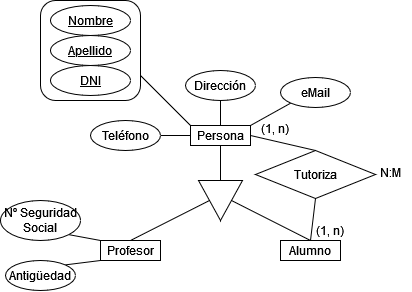

The diagram above was exported from draw.io. Its source (the exported page's mxGraphModel, read from the mxfile embedded in the PNG):
<mxGraphModel dx="723" dy="418" grid="1" gridSize="10" guides="1" tooltips="1" connect="1" arrows="1" fold="1" page="1" pageScale="1" pageWidth="827" pageHeight="1169" math="0" shadow="0">
  <root>
    <mxCell id="0" />
    <mxCell id="1" parent="0" />
    <mxCell id="0wqilTjweKYIvdia9f-y-1" style="edgeStyle=none;rounded=0;orthogonalLoop=1;jettySize=auto;html=1;exitX=1;exitY=0.75;exitDx=0;exitDy=0;entryX=0;entryY=0;entryDx=0;entryDy=0;endArrow=none;endFill=0;" edge="1" parent="1" source="0wqilTjweKYIvdia9f-y-23" target="0wqilTjweKYIvdia9f-y-3">
      <mxGeometry relative="1" as="geometry" />
    </mxCell>
    <mxCell id="0wqilTjweKYIvdia9f-y-2" style="edgeStyle=none;rounded=0;orthogonalLoop=1;jettySize=auto;html=1;exitX=0.5;exitY=1;exitDx=0;exitDy=0;entryX=0;entryY=0.5;entryDx=0;entryDy=0;endArrow=none;endFill=0;" edge="1" parent="1" source="0wqilTjweKYIvdia9f-y-3" target="0wqilTjweKYIvdia9f-y-12">
      <mxGeometry relative="1" as="geometry" />
    </mxCell>
    <mxCell id="0wqilTjweKYIvdia9f-y-3" value="Persona" style="whiteSpace=wrap;html=1;align=center;" vertex="1" parent="1">
      <mxGeometry x="210" y="158" width="60" height="20" as="geometry" />
    </mxCell>
    <mxCell id="0wqilTjweKYIvdia9f-y-4" style="edgeStyle=none;rounded=0;orthogonalLoop=1;jettySize=auto;html=1;exitX=0.5;exitY=1;exitDx=0;exitDy=0;entryX=0.5;entryY=0;entryDx=0;entryDy=0;endArrow=none;endFill=0;" edge="1" parent="1" source="0wqilTjweKYIvdia9f-y-5" target="0wqilTjweKYIvdia9f-y-3">
      <mxGeometry relative="1" as="geometry" />
    </mxCell>
    <mxCell id="0wqilTjweKYIvdia9f-y-5" value="Dirección" style="ellipse;whiteSpace=wrap;html=1;align=center;" vertex="1" parent="1">
      <mxGeometry x="205" y="103" width="70" height="30" as="geometry" />
    </mxCell>
    <mxCell id="0wqilTjweKYIvdia9f-y-6" style="edgeStyle=none;rounded=0;orthogonalLoop=1;jettySize=auto;html=1;exitX=1;exitY=0.5;exitDx=0;exitDy=0;entryX=0;entryY=0.5;entryDx=0;entryDy=0;endArrow=none;endFill=0;" edge="1" parent="1" source="0wqilTjweKYIvdia9f-y-7" target="0wqilTjweKYIvdia9f-y-3">
      <mxGeometry relative="1" as="geometry" />
    </mxCell>
    <mxCell id="0wqilTjweKYIvdia9f-y-7" value="Teléfono" style="ellipse;whiteSpace=wrap;html=1;align=center;" vertex="1" parent="1">
      <mxGeometry x="110" y="153" width="70" height="30" as="geometry" />
    </mxCell>
    <mxCell id="0wqilTjweKYIvdia9f-y-8" style="edgeStyle=none;rounded=0;orthogonalLoop=1;jettySize=auto;html=1;exitX=0;exitY=1;exitDx=0;exitDy=0;entryX=1;entryY=0;entryDx=0;entryDy=0;endArrow=none;endFill=0;" edge="1" parent="1" source="0wqilTjweKYIvdia9f-y-9" target="0wqilTjweKYIvdia9f-y-3">
      <mxGeometry relative="1" as="geometry" />
    </mxCell>
    <mxCell id="dS6YpDhdwyZa6x5m8bm8-4" style="rounded=0;orthogonalLoop=1;jettySize=auto;html=1;exitX=1;exitY=0.5;exitDx=0;exitDy=0;entryX=0.5;entryY=0;entryDx=0;entryDy=0;endArrow=none;endFill=0;" edge="1" parent="1" source="0wqilTjweKYIvdia9f-y-3" target="dS6YpDhdwyZa6x5m8bm8-3">
      <mxGeometry relative="1" as="geometry" />
    </mxCell>
    <mxCell id="0wqilTjweKYIvdia9f-y-9" value="eMail" style="ellipse;whiteSpace=wrap;html=1;align=center;" vertex="1" parent="1">
      <mxGeometry x="300" y="110" width="70" height="30" as="geometry" />
    </mxCell>
    <mxCell id="0wqilTjweKYIvdia9f-y-10" style="edgeStyle=none;rounded=0;orthogonalLoop=1;jettySize=auto;html=1;exitX=0.5;exitY=0;exitDx=0;exitDy=0;entryX=0.5;entryY=0;entryDx=0;entryDy=0;endArrow=none;endFill=0;" edge="1" parent="1" source="0wqilTjweKYIvdia9f-y-12" target="0wqilTjweKYIvdia9f-y-14">
      <mxGeometry relative="1" as="geometry" />
    </mxCell>
    <mxCell id="0wqilTjweKYIvdia9f-y-11" style="edgeStyle=none;rounded=0;orthogonalLoop=1;jettySize=auto;html=1;exitX=0.5;exitY=1;exitDx=0;exitDy=0;entryX=0.5;entryY=0;entryDx=0;entryDy=0;endArrow=none;endFill=0;" edge="1" parent="1" source="0wqilTjweKYIvdia9f-y-12" target="0wqilTjweKYIvdia9f-y-13">
      <mxGeometry relative="1" as="geometry" />
    </mxCell>
    <mxCell id="0wqilTjweKYIvdia9f-y-12" value="" style="triangle;whiteSpace=wrap;html=1;direction=south;" vertex="1" parent="1">
      <mxGeometry x="218" y="213" width="44" height="40" as="geometry" />
    </mxCell>
    <mxCell id="0wqilTjweKYIvdia9f-y-13" value="Profesor" style="whiteSpace=wrap;html=1;align=center;" vertex="1" parent="1">
      <mxGeometry x="120" y="273" width="60" height="20" as="geometry" />
    </mxCell>
    <mxCell id="0wqilTjweKYIvdia9f-y-14" value="Alumno" style="whiteSpace=wrap;html=1;align=center;" vertex="1" parent="1">
      <mxGeometry x="300" y="273" width="60" height="20" as="geometry" />
    </mxCell>
    <mxCell id="0wqilTjweKYIvdia9f-y-22" value="" style="group" connectable="0" vertex="1" parent="1">
      <mxGeometry x="60" y="33" width="100" height="100" as="geometry" />
    </mxCell>
    <mxCell id="0wqilTjweKYIvdia9f-y-23" value="" style="rounded=1;whiteSpace=wrap;html=1;" vertex="1" parent="0wqilTjweKYIvdia9f-y-22">
      <mxGeometry width="100" height="100" as="geometry" />
    </mxCell>
    <mxCell id="0wqilTjweKYIvdia9f-y-24" value="Nombre" style="ellipse;whiteSpace=wrap;html=1;align=center;fontStyle=4;" vertex="1" parent="0wqilTjweKYIvdia9f-y-22">
      <mxGeometry x="10" y="5" width="80" height="30" as="geometry" />
    </mxCell>
    <mxCell id="0wqilTjweKYIvdia9f-y-25" value="Apellido" style="ellipse;whiteSpace=wrap;html=1;align=center;fontStyle=4;" vertex="1" parent="0wqilTjweKYIvdia9f-y-22">
      <mxGeometry x="10" y="35" width="80" height="30" as="geometry" />
    </mxCell>
    <mxCell id="0wqilTjweKYIvdia9f-y-26" value="DNI" style="ellipse;whiteSpace=wrap;html=1;align=center;fontStyle=4;" vertex="1" parent="0wqilTjweKYIvdia9f-y-22">
      <mxGeometry x="10" y="65" width="80" height="30" as="geometry" />
    </mxCell>
    <mxCell id="0wqilTjweKYIvdia9f-y-27" style="edgeStyle=none;rounded=0;orthogonalLoop=1;jettySize=auto;html=1;exitX=1;exitY=1;exitDx=0;exitDy=0;entryX=0;entryY=0;entryDx=0;entryDy=0;endArrow=none;endFill=0;" edge="1" parent="1" source="0wqilTjweKYIvdia9f-y-28" target="0wqilTjweKYIvdia9f-y-13">
      <mxGeometry relative="1" as="geometry" />
    </mxCell>
    <mxCell id="0wqilTjweKYIvdia9f-y-28" value="Nº Seguridad Social" style="ellipse;whiteSpace=wrap;html=1;align=center;" vertex="1" parent="1">
      <mxGeometry x="20" y="233" width="80" height="40" as="geometry" />
    </mxCell>
    <mxCell id="0wqilTjweKYIvdia9f-y-29" style="edgeStyle=none;rounded=0;orthogonalLoop=1;jettySize=auto;html=1;exitX=1;exitY=0;exitDx=0;exitDy=0;entryX=0;entryY=1;entryDx=0;entryDy=0;endArrow=none;endFill=0;" edge="1" parent="1" source="0wqilTjweKYIvdia9f-y-30" target="0wqilTjweKYIvdia9f-y-13">
      <mxGeometry relative="1" as="geometry" />
    </mxCell>
    <mxCell id="0wqilTjweKYIvdia9f-y-30" value="Antigüedad" style="ellipse;whiteSpace=wrap;html=1;align=center;" vertex="1" parent="1">
      <mxGeometry x="25" y="293" width="70" height="30" as="geometry" />
    </mxCell>
    <mxCell id="dS6YpDhdwyZa6x5m8bm8-5" style="edgeStyle=none;rounded=0;orthogonalLoop=1;jettySize=auto;html=1;exitX=0.5;exitY=1;exitDx=0;exitDy=0;entryX=0.5;entryY=0;entryDx=0;entryDy=0;endArrow=none;endFill=0;" edge="1" parent="1" source="dS6YpDhdwyZa6x5m8bm8-3" target="0wqilTjweKYIvdia9f-y-14">
      <mxGeometry relative="1" as="geometry" />
    </mxCell>
    <mxCell id="dS6YpDhdwyZa6x5m8bm8-3" value="Tutoriza" style="shape=rhombus;perimeter=rhombusPerimeter;whiteSpace=wrap;html=1;align=center;" vertex="1" parent="1">
      <mxGeometry x="275" y="183" width="120" height="48" as="geometry" />
    </mxCell>
    <mxCell id="ICgUJXrikNMKMYVhAV7n-1" value="N:M" style="text;strokeColor=none;fillColor=none;spacingLeft=4;spacingRight=4;overflow=hidden;rotatable=0;points=[[0,0.5],[1,0.5]];portConstraint=eastwest;fontSize=12;align=center;" vertex="1" parent="1">
      <mxGeometry x="390" y="192" width="40" height="30" as="geometry" />
    </mxCell>
    <mxCell id="ICgUJXrikNMKMYVhAV7n-2" value="(1, n)" style="text;strokeColor=none;fillColor=none;spacingLeft=4;spacingRight=4;overflow=hidden;rotatable=0;points=[[0,0.5],[1,0.5]];portConstraint=eastwest;fontSize=12;align=center;" vertex="1" parent="1">
      <mxGeometry x="275" y="148" width="40" height="30" as="geometry" />
    </mxCell>
    <mxCell id="ICgUJXrikNMKMYVhAV7n-3" value="(1, n)" style="text;strokeColor=none;fillColor=none;spacingLeft=4;spacingRight=4;overflow=hidden;rotatable=0;points=[[0,0.5],[1,0.5]];portConstraint=eastwest;fontSize=12;align=center;" vertex="1" parent="1">
      <mxGeometry x="330" y="250" width="40" height="30" as="geometry" />
    </mxCell>
  </root>
</mxGraphModel>